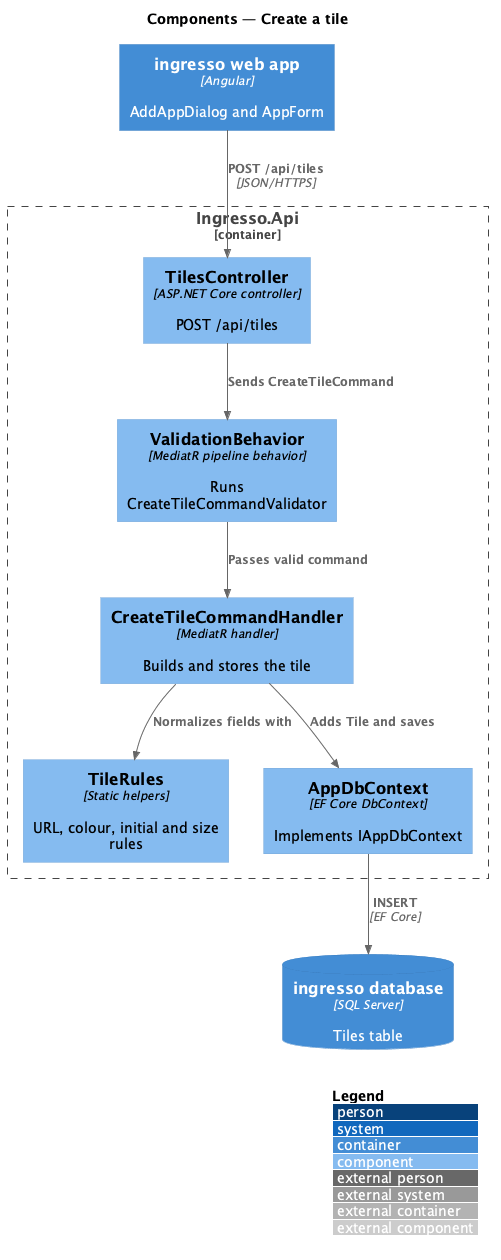

The diagram above was rendered by PlantUML. Its source (embedded in the PNG):
@startuml
!include <C4/C4_Component>
LAYOUT_WITH_LEGEND()
title Components — Create a tile

Container(spa, "ingresso web app", "Angular", "AddAppDialog and AppForm")
Container_Boundary(api, "Ingresso.Api") {
  Component(ctrl, "TilesController", "ASP.NET Core controller", "POST /api/tiles")
  Component(val, "ValidationBehavior", "MediatR pipeline behavior", "Runs CreateTileCommandValidator")
  Component(handler, "CreateTileCommandHandler", "MediatR handler", "Builds and stores the tile")
  Component(rules, "TileRules", "Static helpers", "URL, colour, initial and size rules")
  Component(dbctx, "AppDbContext", "EF Core DbContext", "Implements IAppDbContext")
}
ContainerDb(db, "ingresso database", "SQL Server", "Tiles table")
Rel(spa, ctrl, "POST /api/tiles", "JSON/HTTPS")
Rel(ctrl, val, "Sends CreateTileCommand")
Rel(val, handler, "Passes valid command")
Rel(handler, rules, "Normalizes fields with")
Rel(handler, dbctx, "Adds Tile and saves")
Rel(dbctx, db, "INSERT", "EF Core")
@enduml